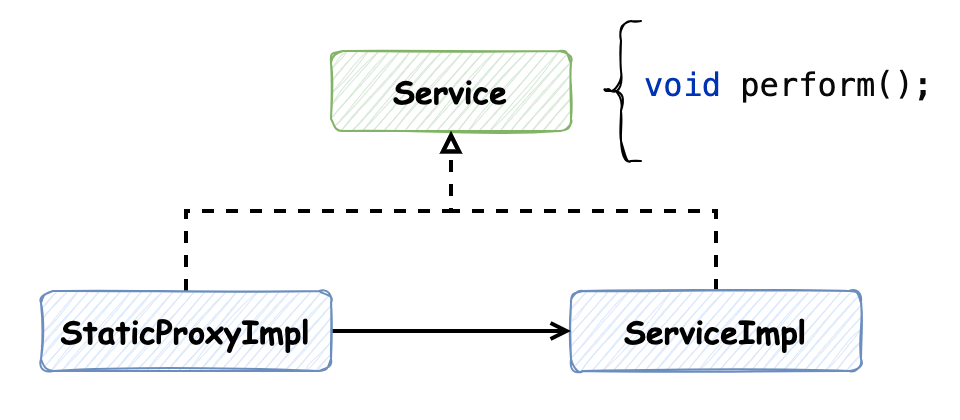

The diagram above was exported from draw.io. Its source (the exported page's mxGraphModel, read from the mxfile embedded in the PNG):
<mxGraphModel dx="1434" dy="854" grid="1" gridSize="10" guides="1" tooltips="1" connect="1" arrows="1" fold="1" page="1" pageScale="1" pageWidth="1169" pageHeight="827" math="0" shadow="0">
  <root>
    <mxCell id="0" />
    <mxCell id="1" parent="0" />
    <mxCell id="VKJ7fNzhDjni7mW2-3Zz-5" value="" style="rounded=0;whiteSpace=wrap;html=1;strokeColor=none;fontFamily=Helvetica;fontSize=11;fontColor=default;labelBackgroundColor=default;" vertex="1" parent="1">
      <mxGeometry x="110" y="110" width="480" height="210" as="geometry" />
    </mxCell>
    <mxCell id="4yo1tMU4cYYm51vijppw-1" value="&lt;font face=&quot;Comic Sans MS&quot; style=&quot;font-size: 16px;&quot;&gt;&lt;b&gt;Service&lt;/b&gt;&lt;/font&gt;" style="rounded=1;whiteSpace=wrap;html=1;fillColor=#d5e8d4;strokeColor=#82b366;sketch=1;strokeWidth=1;fontSize=13;" parent="1" vertex="1">
      <mxGeometry x="275" y="135" width="120" height="40" as="geometry" />
    </mxCell>
    <mxCell id="dfXlQ-R2WkFTmiEwaYlZ-2" style="edgeStyle=orthogonalEdgeStyle;rounded=0;orthogonalLoop=1;jettySize=auto;html=1;strokeWidth=2;endArrow=block;endFill=0;dashed=1;exitX=0.5;exitY=0;exitDx=0;exitDy=0;" parent="1" source="4yo1tMU4cYYm51vijppw-4" target="4yo1tMU4cYYm51vijppw-1" edge="1">
      <mxGeometry relative="1" as="geometry" />
    </mxCell>
    <mxCell id="4yo1tMU4cYYm51vijppw-4" value="&lt;font face=&quot;Comic Sans MS&quot; style=&quot;font-size: 16px;&quot;&gt;&lt;b&gt;ServiceImpl&lt;/b&gt;&lt;/font&gt;" style="rounded=1;whiteSpace=wrap;html=1;fillColor=#dae8fc;strokeColor=#6c8ebf;sketch=1;strokeWidth=1;fontSize=13;" parent="1" vertex="1">
      <mxGeometry x="395" y="255" width="145" height="40" as="geometry" />
    </mxCell>
    <mxCell id="4yo1tMU4cYYm51vijppw-10" value="" style="shape=curlyBracket;whiteSpace=wrap;html=1;rounded=1;labelBackgroundColor=none;strokeColor=default;fontSize=14;fontFamily=Comic Sans MS;sketch=1;" parent="1" vertex="1">
      <mxGeometry x="410" y="120" width="20" height="70" as="geometry" />
    </mxCell>
    <mxCell id="VKJ7fNzhDjni7mW2-3Zz-1" value="&lt;div style=&quot;background-color: rgb(255, 255, 255); color: rgb(8, 8, 8); font-size: 16px;&quot;&gt;&lt;pre style=&quot;font-family: &amp;quot;JetBrains Mono&amp;quot;, monospace;&quot;&gt;&lt;span style=&quot;color:#0033b3;&quot;&gt;void &lt;/span&gt;perform();&lt;/pre&gt;&lt;/div&gt;" style="text;whiteSpace=wrap;html=1;fontFamily=Helvetica;fontSize=11;fontColor=default;labelBackgroundColor=default;" vertex="1" parent="1">
      <mxGeometry x="430" y="120" width="150" height="70" as="geometry" />
    </mxCell>
    <mxCell id="VKJ7fNzhDjni7mW2-3Zz-3" style="edgeStyle=orthogonalEdgeStyle;shape=connector;rounded=0;orthogonalLoop=1;jettySize=auto;html=1;exitX=0.5;exitY=0;exitDx=0;exitDy=0;entryX=0.5;entryY=1;entryDx=0;entryDy=0;dashed=1;strokeColor=default;strokeWidth=2;align=center;verticalAlign=middle;fontFamily=Helvetica;fontSize=11;fontColor=default;labelBackgroundColor=default;endArrow=block;endFill=0;" edge="1" parent="1" source="VKJ7fNzhDjni7mW2-3Zz-2" target="4yo1tMU4cYYm51vijppw-1">
      <mxGeometry relative="1" as="geometry" />
    </mxCell>
    <mxCell id="VKJ7fNzhDjni7mW2-3Zz-4" style="edgeStyle=orthogonalEdgeStyle;shape=connector;rounded=0;orthogonalLoop=1;jettySize=auto;html=1;strokeColor=default;strokeWidth=2;align=center;verticalAlign=middle;fontFamily=Helvetica;fontSize=11;fontColor=default;labelBackgroundColor=default;endArrow=open;endFill=0;" edge="1" parent="1" source="VKJ7fNzhDjni7mW2-3Zz-2" target="4yo1tMU4cYYm51vijppw-4">
      <mxGeometry relative="1" as="geometry" />
    </mxCell>
    <mxCell id="VKJ7fNzhDjni7mW2-3Zz-2" value="&lt;font face=&quot;Comic Sans MS&quot; style=&quot;font-size: 16px;&quot;&gt;&lt;b&gt;StaticProxyImpl&lt;/b&gt;&lt;/font&gt;" style="rounded=1;whiteSpace=wrap;html=1;fillColor=#dae8fc;strokeColor=#6c8ebf;sketch=1;strokeWidth=1;fontSize=13;" vertex="1" parent="1">
      <mxGeometry x="130" y="255" width="145" height="40" as="geometry" />
    </mxCell>
  </root>
</mxGraphModel>